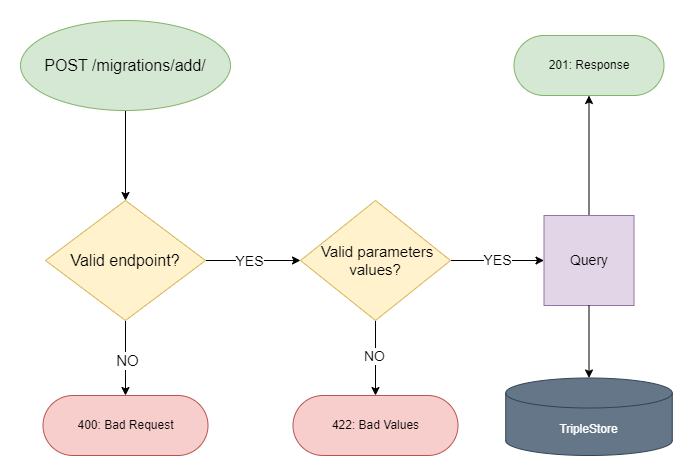

The diagram above was exported from draw.io. Its source (the exported page's mxGraphModel, read from the mxfile embedded in the PNG):
<mxGraphModel dx="2261" dy="772" grid="1" gridSize="10" guides="1" tooltips="1" connect="1" arrows="1" fold="1" page="1" pageScale="1" pageWidth="827" pageHeight="1169" math="0" shadow="0">
  <root>
    <mxCell id="0" />
    <mxCell id="1" parent="0" />
    <mxCell id="Ri7fOcmwGZ_h022B-nyI-7" style="edgeStyle=orthogonalEdgeStyle;rounded=0;orthogonalLoop=1;jettySize=auto;html=1;entryX=0.5;entryY=0;entryDx=0;entryDy=0;" parent="1" source="Ri7fOcmwGZ_h022B-nyI-1" target="Ri7fOcmwGZ_h022B-nyI-6" edge="1">
      <mxGeometry relative="1" as="geometry" />
    </mxCell>
    <mxCell id="Ri7fOcmwGZ_h022B-nyI-1" value="&lt;span style=&quot;font-size: 16px;&quot;&gt;POST /migrations/add/&lt;/span&gt;" style="ellipse;whiteSpace=wrap;html=1;fillColor=#d5e8d4;strokeColor=#82b366;" parent="1" vertex="1">
      <mxGeometry x="-110" y="180" width="210" height="90" as="geometry" />
    </mxCell>
    <mxCell id="Ri7fOcmwGZ_h022B-nyI-8" style="edgeStyle=orthogonalEdgeStyle;rounded=0;orthogonalLoop=1;jettySize=auto;html=1;entryX=0.5;entryY=0;entryDx=0;entryDy=0;" parent="1" source="Ri7fOcmwGZ_h022B-nyI-6" target="Ri7fOcmwGZ_h022B-nyI-12" edge="1">
      <mxGeometry relative="1" as="geometry">
        <mxPoint x="-5" y="550" as="targetPoint" />
      </mxGeometry>
    </mxCell>
    <mxCell id="Ri7fOcmwGZ_h022B-nyI-9" value="&lt;font style=&quot;font-size: 15px;&quot;&gt;NO&lt;/font&gt;" style="edgeLabel;html=1;align=center;verticalAlign=middle;resizable=0;points=[];" parent="Ri7fOcmwGZ_h022B-nyI-8" connectable="0" vertex="1">
      <mxGeometry x="0.2905" y="1" relative="1" as="geometry">
        <mxPoint y="-9" as="offset" />
      </mxGeometry>
    </mxCell>
    <mxCell id="Ri7fOcmwGZ_h022B-nyI-40" style="edgeStyle=orthogonalEdgeStyle;rounded=0;orthogonalLoop=1;jettySize=auto;html=1;exitX=1;exitY=0.5;exitDx=0;exitDy=0;" parent="1" source="Ri7fOcmwGZ_h022B-nyI-6" target="Ri7fOcmwGZ_h022B-nyI-15" edge="1">
      <mxGeometry relative="1" as="geometry" />
    </mxCell>
    <mxCell id="Ri7fOcmwGZ_h022B-nyI-41" value="&lt;font style=&quot;font-size: 14px;&quot;&gt;YES&lt;/font&gt;" style="edgeLabel;html=1;align=center;verticalAlign=middle;resizable=0;points=[];" parent="Ri7fOcmwGZ_h022B-nyI-40" connectable="0" vertex="1">
      <mxGeometry x="-0.0947" relative="1" as="geometry">
        <mxPoint as="offset" />
      </mxGeometry>
    </mxCell>
    <mxCell id="Ri7fOcmwGZ_h022B-nyI-6" value="&lt;font style=&quot;font-size: 16px;&quot;&gt;Valid endpoint?&lt;/font&gt;" style="rhombus;whiteSpace=wrap;html=1;fillColor=#fff2cc;strokeColor=#d6b656;" parent="1" vertex="1">
      <mxGeometry x="-85" y="360" width="160" height="120" as="geometry" />
    </mxCell>
    <mxCell id="Ri7fOcmwGZ_h022B-nyI-12" value="400: Bad Request" style="rounded=1;whiteSpace=wrap;html=1;arcSize=50;fillColor=#f8cecc;strokeColor=#b85450;" parent="1" vertex="1">
      <mxGeometry x="-87.5" y="555" width="165" height="60" as="geometry" />
    </mxCell>
    <mxCell id="Ri7fOcmwGZ_h022B-nyI-19" style="edgeStyle=orthogonalEdgeStyle;rounded=0;orthogonalLoop=1;jettySize=auto;html=1;entryX=0.5;entryY=0;entryDx=0;entryDy=0;" parent="1" source="Ri7fOcmwGZ_h022B-nyI-15" target="Ri7fOcmwGZ_h022B-nyI-18" edge="1">
      <mxGeometry relative="1" as="geometry" />
    </mxCell>
    <mxCell id="Ri7fOcmwGZ_h022B-nyI-22" value="&lt;font style=&quot;font-size: 14px;&quot;&gt;NO&lt;/font&gt;" style="edgeLabel;html=1;align=center;verticalAlign=middle;resizable=0;points=[];" parent="Ri7fOcmwGZ_h022B-nyI-19" connectable="0" vertex="1">
      <mxGeometry x="-0.0667" y="-2" relative="1" as="geometry">
        <mxPoint as="offset" />
      </mxGeometry>
    </mxCell>
    <mxCell id="Ri7fOcmwGZ_h022B-nyI-42" style="edgeStyle=orthogonalEdgeStyle;rounded=0;orthogonalLoop=1;jettySize=auto;html=1;entryX=0;entryY=0.5;entryDx=0;entryDy=0;" parent="1" source="Ri7fOcmwGZ_h022B-nyI-15" target="Ri7fOcmwGZ_h022B-nyI-21" edge="1">
      <mxGeometry relative="1" as="geometry" />
    </mxCell>
    <mxCell id="Ri7fOcmwGZ_h022B-nyI-43" value="&lt;font style=&quot;font-size: 14px;&quot;&gt;YES&lt;/font&gt;" style="edgeLabel;html=1;align=center;verticalAlign=middle;resizable=0;points=[];" parent="Ri7fOcmwGZ_h022B-nyI-42" connectable="0" vertex="1">
      <mxGeometry x="-0.016" y="1" relative="1" as="geometry">
        <mxPoint as="offset" />
      </mxGeometry>
    </mxCell>
    <mxCell id="Ri7fOcmwGZ_h022B-nyI-15" value="&lt;font style=&quot;font-size: 15px;&quot;&gt;&amp;nbsp;Valid parameters values?&lt;/font&gt;" style="rhombus;whiteSpace=wrap;html=1;fillColor=#fff2cc;strokeColor=#d6b656;" parent="1" vertex="1">
      <mxGeometry x="170" y="360" width="150" height="120" as="geometry" />
    </mxCell>
    <mxCell id="Ri7fOcmwGZ_h022B-nyI-18" value="422: Bad Values" style="rounded=1;whiteSpace=wrap;html=1;arcSize=50;fillColor=#f8cecc;strokeColor=#b85450;" parent="1" vertex="1">
      <mxGeometry x="162.5" y="555" width="165" height="60" as="geometry" />
    </mxCell>
    <mxCell id="pLr0xGlXPvAfv_JVvI38-1" style="edgeStyle=orthogonalEdgeStyle;rounded=0;orthogonalLoop=1;jettySize=auto;html=1;entryX=0.5;entryY=1;entryDx=0;entryDy=0;" parent="1" source="Ri7fOcmwGZ_h022B-nyI-21" target="Ri7fOcmwGZ_h022B-nyI-34" edge="1">
      <mxGeometry relative="1" as="geometry" />
    </mxCell>
    <mxCell id="Ri7fOcmwGZ_h022B-nyI-21" value="&lt;font style=&quot;font-size: 14px;&quot;&gt;Query&lt;/font&gt;" style="whiteSpace=wrap;html=1;aspect=fixed;fillColor=#e1d5e7;strokeColor=#9673a6;" parent="1" vertex="1">
      <mxGeometry x="413.5" y="375" width="90" height="90" as="geometry" />
    </mxCell>
    <mxCell id="Ri7fOcmwGZ_h022B-nyI-26" value="TripleStore" style="shape=cylinder3;whiteSpace=wrap;html=1;boundedLbl=1;backgroundOutline=1;size=15;fillColor=#647687;fontColor=#ffffff;strokeColor=#314354;" parent="1" vertex="1">
      <mxGeometry x="375.21999999999997" y="537.5" width="166.56" height="77.5" as="geometry" />
    </mxCell>
    <mxCell id="Ri7fOcmwGZ_h022B-nyI-27" style="edgeStyle=orthogonalEdgeStyle;rounded=0;orthogonalLoop=1;jettySize=auto;html=1;entryX=0.5;entryY=0;entryDx=0;entryDy=0;entryPerimeter=0;" parent="1" source="Ri7fOcmwGZ_h022B-nyI-21" target="Ri7fOcmwGZ_h022B-nyI-26" edge="1">
      <mxGeometry relative="1" as="geometry" />
    </mxCell>
    <mxCell id="Ri7fOcmwGZ_h022B-nyI-34" value="201: Response" style="rounded=1;whiteSpace=wrap;html=1;arcSize=50;fillColor=#d5e8d4;strokeColor=#82b366;" parent="1" vertex="1">
      <mxGeometry x="383.5" y="195" width="150" height="60" as="geometry" />
    </mxCell>
  </root>
</mxGraphModel>